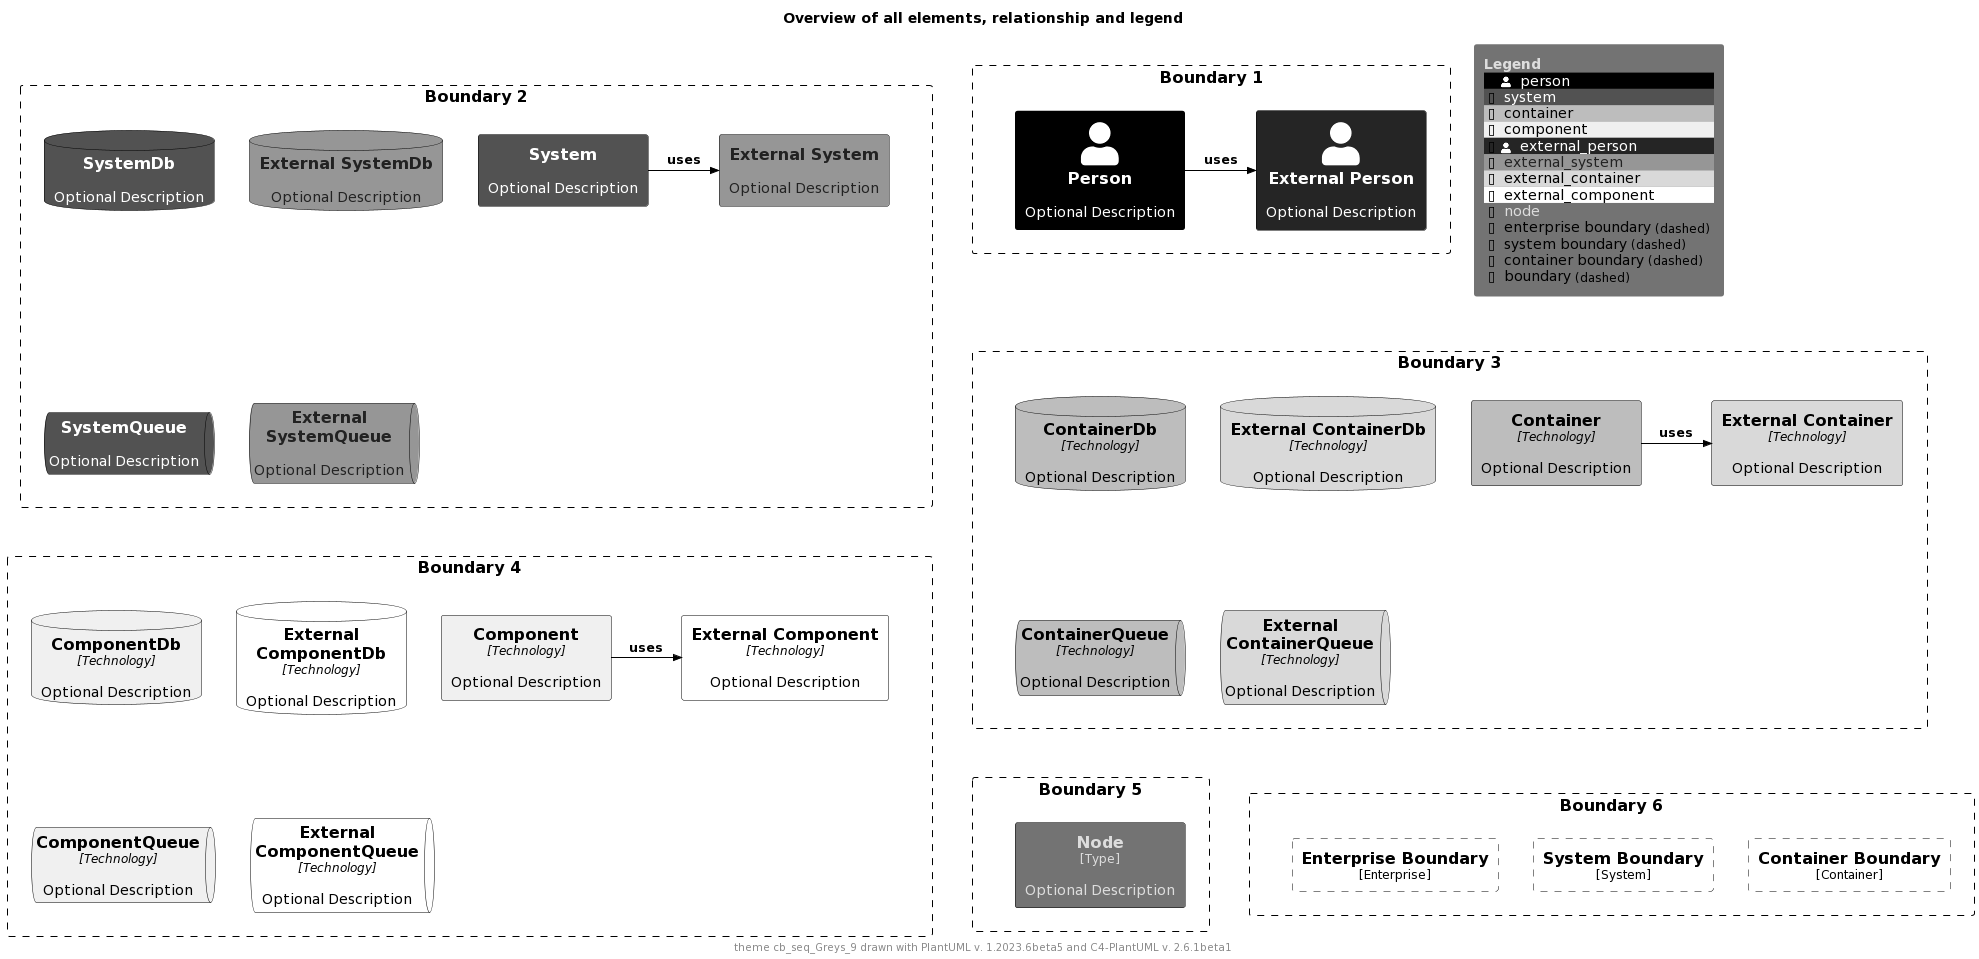

The diagram above was rendered by PlantUML. Its source (embedded in the PNG):
@startuml
'Theme: "puml-theme-cb_seq_Greys_9.puml"
'Theme colors
' Metadata
' Created: 2023-05-02 22:09:48.987037+00:00
!$THEME = "cb_seq_Greys_9"

!function $textcolor($bgColor)
!if $bgColor == $COLOR_INDEX_0 || $bgColor == $COLOR_INDEX_1 || $bgColor == $COLOR_INDEX_2 || $bgColor == $COLOR_INDEX_3
!return $COLOR_INDEX_8
!elseif $bgColor == $COLOR_INDEX_6 || $bgColor == $COLOR_INDEX_7 || $bgColor == $COLOR_INDEX_8
!return $COLOR_INDEX_0
!elseif %is_light($bgColor)
!return "#222222"
!elseif %is_dark($bgColor)
!return "#dddddd"
!else
!return $COLOR_TEXT_FALLBACK_COLOR
!endif
!endfunction

!$COLOR_INDEX_0="#FFFFFF"
!$COLOR_INDEX_1="#F0F0F0"
!$COLOR_INDEX_2="#D9D9D9"
!$COLOR_INDEX_3="#BDBDBD"
!$COLOR_INDEX_4="#969696"
!$COLOR_INDEX_5="#737373"
!$COLOR_INDEX_6="#525252"
!$COLOR_INDEX_7="#252525"
!$COLOR_INDEX_8="#000000"
!$COLOR_BORDER_COLOR="#000000"

!$COLOR_TEXT_LIGHT=$COLOR_INDEX_0
!$COLOR_TEXT_DARK=$COLOR_INDEX_8
!$COLOR_TEXT_NEUTRAL=$textcolor($COLOR_INDEX_4)
!$COLOR_REL_COLOR=$textcolor($COLOR_INDEX_8)

!$COLOR_TEXT_FALLBACK_COLOR ?= "#000000"

' stereotype and technology font size
!$STEREOTYPE_FONT_SIZE ?= 12
!$TECHN_FONT_SIZE ?= 12

' default text color of all elements
!$ELEMENT_FONT_COLOR ?= $COLOR_TEXT_FALLBACK_COLOR

' arrow related colors and text size
!$ARROW_COLOR ?= $COLOR_TEXT_FALLBACK_COLOR
!$ARROW_FONT_COLOR ?= $COLOR_TEXT_FALLBACK_COLOR
!$ARROW_FONT_SIZE ?= 12

' (default) boundary related colors and style
!$BOUNDARY_COLOR ?= $COLOR_BORDER_COLOR
!$BOUNDARY_BG_COLOR ?= "transparent"
!$BOUNDARY_BORDER_STYLE ?= "dashed"

' person related colors
!$PERSON_BG_COLOR ?= $COLOR_INDEX_8
!$PERSON_FONT_COLOR ?= $textcolor($PERSON_BG_COLOR)
!$PERSON_BORDER_COLOR ?= $COLOR_BORDER_COLOR

' external person related colors
!$EXTERNAL_PERSON_BG_COLOR ?= $COLOR_INDEX_7
!$EXTERNAL_PERSON_FONT_COLOR ?= $textcolor($EXTERNAL_PERSON_BG_COLOR)
!$EXTERNAL_PERSON_BORDER_COLOR ?= $COLOR_BORDER_COLOR

' system related colors
!$SYSTEM_BG_COLOR ?= $COLOR_INDEX_6
!$SYSTEM_FONT_COLOR ?= $textcolor($SYSTEM_BG_COLOR)
!$SYSTEM_BORDER_COLOR ?= $COLOR_BORDER_COLOR

' external system related colors
!$EXTERNAL_SYSTEM_BG_COLOR ?= $COLOR_INDEX_4
!$EXTERNAL_SYSTEM_FONT_COLOR ?= $textcolor($EXTERNAL_SYSTEM_BG_COLOR)
!$EXTERNAL_SYSTEM_BORDER_COLOR ?= $COLOR_BORDER_COLOR

' system boundary related colors and style
!$SYSTEM_BOUNDARY_COLOR ?= $BOUNDARY_COLOR
!$SYSTEM_BOUNDARY_BG_COLOR ?= $BOUNDARY_BG_COLOR
!$SYSTEM_BOUNDARY_BORDER_STYLE ?= $BOUNDARY_BORDER_STYLE

' enterprise boundary related colors and style
!$ENTERPRISE_BOUNDARY_COLOR ?= $BOUNDARY_COLOR
!$ENTERPRISE_BOUNDARY_BG_COLOR ?= $BOUNDARY_BG_COLOR
!$ENTERPRISE_BOUNDARY_BORDER_STYLE ?= $BOUNDARY_BORDER_STYLE

' container related colors
!$CONTAINER_BG_COLOR ?= $COLOR_INDEX_3
!$CONTAINER_FONT_COLOR ?= $textcolor($CONTAINER_BG_COLOR)
!$CONTAINER_BORDER_COLOR ?= $COLOR_BORDER_COLOR

' external container related colors
!$EXTERNAL_CONTAINER_BG_COLOR ?= $COLOR_INDEX_2
!$EXTERNAL_CONTAINER_FONT_COLOR ?= $textcolor($EXTERNAL_CONTAINER_BG_COLOR)
!$EXTERNAL_CONTAINER_BORDER_COLOR ?= $COLOR_BORDER_COLOR

' container boundary related colors and style
!$CONTAINER_BOUNDARY_COLOR ?= $BOUNDARY_COLOR
!$CONTAINER_BOUNDARY_BG_COLOR ?= $BOUNDARY_BG_COLOR
!$CONTAINER_BOUNDARY_BORDER_STYLE ?= $BOUNDARY_BORDER_STYLE

' component related colors
!$COMPONENT_BG_COLOR ?= $COLOR_INDEX_1
!$COMPONENT_FONT_COLOR ?= $textcolor($COMPONENT_BG_COLOR)
!$COMPONENT_BORDER_COLOR ?= $COLOR_BORDER_COLOR

' external component related colors
!$EXTERNAL_COMPONENT_BG_COLOR ?= $COLOR_INDEX_0
!$EXTERNAL_COMPONENT_FONT_COLOR ?= $textcolor($EXTERNAL_COMPONENT_BG_COLOR)
!$EXTERNAL_COMPONENT_BORDER_COLOR ?= $COLOR_BORDER_COLOR

' node related colors
!$NODE_BG_COLOR ?= $COLOR_INDEX_5
!$NODE_FONT_COLOR ?= $textcolor($NODE_BG_COLOR)
!$NODE_BORDER_COLOR ?= $COLOR_BORDER_COLOR

' legend colors and sizes
!$LEGEND_TITLE_COLOR ?= $textcolor($COLOR_INDEX_5)
!$LEGEND_FONT_COLOR ?= $textcolor($COLOR_INDEX_5)
!$LEGEND_BG_COLOR ?= $COLOR_INDEX_5
!$LEGEND_BORDER_COLOR ?= $COLOR_INDEX_5
!$LEGEND_DARK_COLOR ?= $COLOR_TEXT_DARK
!$LEGEND_LIGHT_COLOR ?= $COLOR_TEXT_LIGHT

!$LEGEND_DETAILS_SMALL_SIZE ?= 8
!$LEGEND_DETAILS_NORMAL_SIZE ?= 12

' legend related texts
!$LEGEND_SHADOW_TEXT ?= "shadow"
!$LEGEND_NO_SHADOW_TEXT ?= "no shadow"
!$LEGEND_NO_FONT_BG_TEXT ?= "last text and back color"
!$LEGEND_NO_FONT_TEXT ?= "last text color"
!$LEGEND_NO_BG_TEXT ?= "last back color"
!$LEGEND_NO_LINE_TEXT ?= "last line color"
!$LEGEND_ROUNDED_BOX ?= "rounded box"
!$LEGEND_EIGHT_SIDED ?= "eight sided"
!$LEGEND_DOTTED_LINE ?= "dotted"
!$LEGEND_DASHED_LINE ?= "dashed"
!$LEGEND_BOLD_LINE ?= "bold"
!$LEGEND_BOUNDARY ?= "boundary"
!$LEGEND_DASHED_BOUNDARY ?= "dashed"
' transparent is ignored, produces smaller legends
' !$LEGEND_DASHED_TRANSPARENT_BOUNDARY ?= "dashed, transparent"
!$LEGEND_DASHED_TRANSPARENT_BOUNDARY ?= "dashed"

' sketch related colors, font and texts
!$SKETCH_BG_COLOR ?= "transparent"
!$SKETCH_FONT_COLOR ?= $COLOR_INDEX_8
!$SKETCH_WARNING_COLOR ?= $COLOR_INDEX_0

!$SKETCH_FONT_NAME ?= "Gochi Hand"

!$SKETCH_FOOTER_WARNING ?= "Warning:"
!$SKETCH_FOOTER_TEXT ?= "Created for discussion, needs to be validated"

' size of rectangle shape corner markers
!$ROUNDED_BOX_SIZE ?= 25
!$EIGHT_SIDED_SIZE ?= 18

' Elements


' displays all elements, relationship and legend (can be included in the theme test)
!if %variable_exists("RELATIVE_INCLUDE")
  !include %get_variable_value("RELATIVE_INCLUDE")/C4_Component.puml
  !include %get_variable_value("RELATIVE_INCLUDE")/C4_Deployment.puml
!else
  !include https://raw.githubusercontent.com/plantuml-stdlib/C4-PlantUML/master/C4_Component.puml
  !include https://raw.githubusercontent.com/plantuml-stdlib/C4-PlantUML/master/C4_Deployment.puml
!endif

SetDefaultLegendEntries("person\nsystem\ncontainer\ncomponent\nexternal_person\nexternal_system\nexternal_container\nexternal_component\nnode\nenterprise_boundary\nsystem_boundary\ncontainer_boundary\nboundary")

title Overview of all elements, relationship and legend

footer theme $THEME drawn with PlantUML v. %version() and C4-PlantUML v. C4Version()

Boundary(b2, "Boundary 2") {
  System(system, "System", "Optional Description")
  System_Ext(externalSystem, "External System", "Optional Description")
  Rel_R(system, externalSystem, "uses")

  SystemDb(systemDb, "SystemDb", "Optional Description")
  SystemDb_Ext(externalSystemDb, "External SystemDb", "Optional Description")
  SystemQueue(systemQueue, "SystemQueue", "Optional Description")
  SystemQueue_Ext(externalSystemQueue, "External SystemQueue", "Optional Description")    
}

Boundary(b1, "Boundary 1") {
  Person(person, "Person", "Optional Description")
  Person_Ext(externalPerson, "External Person", "Optional Description")
  Rel_R(person, externalPerson, "uses")
}

Boundary(b3, "Boundary 3") {
  Container(container, "Container", "Technology", "Optional Description")
  Container_Ext(externalContainer, "External Container", "Technology", "Optional Description")
  Rel_R(container, externalContainer, "uses")

  ContainerDb(containerDb, "ContainerDb", "Technology", "Optional Description")
  ContainerDb_Ext(externalContainerDb, "External ContainerDb", "Technology", "Optional Description")
  ContainerQueue(containerQueue, "ContainerQueue", "Technology", "Optional Description")
  ContainerQueue_Ext(externalContainerQueue, "External ContainerQueue", "Technology", "Optional Description")
}

Boundary(b4, "Boundary 4") {
  Component(component, "Component", "Technology", "Optional Description")
  Component_Ext(externalComponent, "External Component", "Technology", "Optional Description")
  Rel_R(component, externalComponent, "uses")

  ComponentDb(componentDb, "ComponentDb", "Technology", "Optional Description")
  ComponentDb_Ext(externalComponentDb, "External ComponentDb", "Technology", "Optional Description")
  ComponentQueue(componentQueue, "ComponentQueue", "Technology", "Optional Description")
  ComponentQueue_Ext(externalComponentQueue, "External ComponentQueue", "Technology", "Optional Description")
}

Boundary(b5, "Boundary 5") {
  Node(node, "Node", "Type", "Optional Description")
}

Boundary(b6, "Boundary 6") {
  Enterprise_Boundary(eb, "Enterprise Boundary") {
  }

  System_Boundary(sb, "System Boundary") {
  }

  Container_Boundary(cb, "Container Boundary") {
  }

  Lay_R(eb,sb)
  Lay_R(sb,cb)
}

Lay_D(b2,b3)
Lay_R(b2,b1)
Lay_D(b3,b4)
Lay_D(b4,b5)
Lay_R(b5,b6)

SHOW_FLOATING_LEGEND()
@enduml